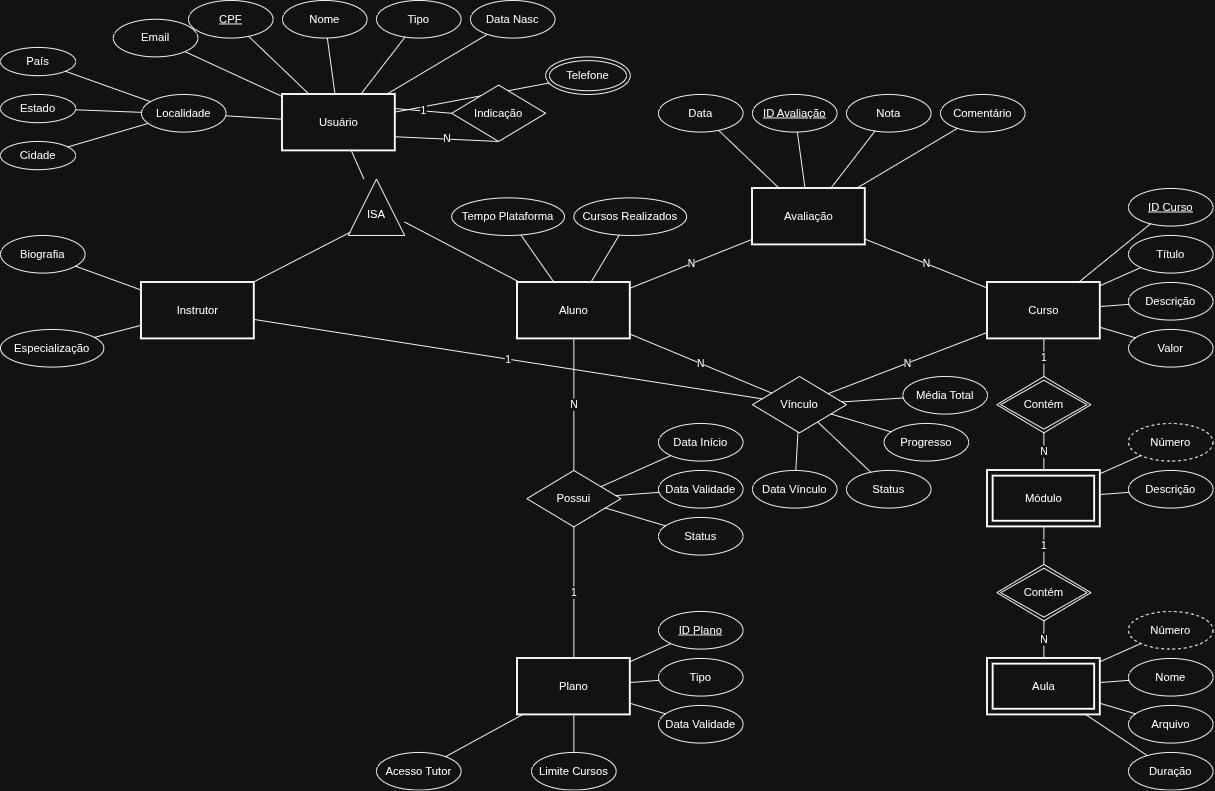

The diagram above was exported from draw.io. Its source (the exported page's mxGraphModel, read from the mxfile embedded in the PNG):
<mxGraphModel dx="1486" dy="863" grid="1" gridSize="10" guides="1" tooltips="1" connect="1" arrows="1" fold="1" page="1" pageScale="1" pageWidth="1600" pageHeight="1200" math="0" shadow="0">
  <root>
    <mxCell id="0" />
    <mxCell id="1" parent="0" />
    <mxCell id="e_usu" parent="1" style="rounded=0;whiteSpace=wrap;html=1;strokeWidth=2;" value="Usuário" vertex="1">
      <mxGeometry height="60" width="120" x="350" y="200" as="geometry" />
    </mxCell>
    <mxCell id="e_ins" parent="1" style="rounded=0;whiteSpace=wrap;html=1;strokeWidth=2;" value="Instrutor" vertex="1">
      <mxGeometry height="60" width="120" x="200" y="400" as="geometry" />
    </mxCell>
    <mxCell id="e_alu" parent="1" style="rounded=0;whiteSpace=wrap;html=1;strokeWidth=2;" value="Aluno" vertex="1">
      <mxGeometry height="60" width="120" x="600" y="400" as="geometry" />
    </mxCell>
    <mxCell id="e_cur" parent="1" style="rounded=0;whiteSpace=wrap;html=1;strokeWidth=2;" value="Curso" vertex="1">
      <mxGeometry height="60" width="120" x="1100" y="400" as="geometry" />
    </mxCell>
    <mxCell id="e_pla" parent="1" style="rounded=0;whiteSpace=wrap;html=1;strokeWidth=2;" value="Plano" vertex="1">
      <mxGeometry height="60" width="120" x="600" y="800" as="geometry" />
    </mxCell>
    <mxCell id="e_mod" parent="1" style="shape=ext;margin=3;double=1;whiteSpace=wrap;html=1;align=center;strokeWidth=2;" value="Módulo" vertex="1">
      <mxGeometry height="60" width="120" x="1100" y="600" as="geometry" />
    </mxCell>
    <mxCell id="e_aul" parent="1" style="shape=ext;margin=3;double=1;whiteSpace=wrap;html=1;align=center;strokeWidth=2;" value="Aula" vertex="1">
      <mxGeometry height="60" width="120" x="1100" y="800" as="geometry" />
    </mxCell>
    <mxCell id="e_ava" parent="1" style="shape=rectangle;whiteSpace=wrap;html=1;strokeWidth=2;" value="Avaliação" vertex="1">
      <mxGeometry height="60" width="120" x="850" y="300" as="geometry" />
    </mxCell>
    <mxCell id="r_isa" parent="1" style="shape=triangle;direction=north;whiteSpace=wrap;html=1;" value="&lt;div&gt;&lt;br&gt;&lt;/div&gt;&lt;div&gt;ISA&lt;/div&gt;" vertex="1">
      <mxGeometry height="60" width="60" x="420" y="290" as="geometry" />
    </mxCell>
    <mxCell id="r_vin" parent="1" style="rhombus;whiteSpace=wrap;html=1;" value="Vínculo" vertex="1">
      <mxGeometry height="60" width="100" x="850" y="500" as="geometry" />
    </mxCell>
    <mxCell id="r_pos" parent="1" style="rhombus;whiteSpace=wrap;html=1;" value="Possui" vertex="1">
      <mxGeometry height="60" width="100" x="610" y="600" as="geometry" />
    </mxCell>
    <mxCell id="r_cmo" parent="1" style="shape=rhombus;double=1;whiteSpace=wrap;html=1;" value="Contém" vertex="1">
      <mxGeometry height="60" width="100" x="1110" y="500" as="geometry" />
    </mxCell>
    <mxCell id="r_cau" parent="1" style="shape=rhombus;double=1;whiteSpace=wrap;html=1;" value="Contém" vertex="1">
      <mxGeometry height="60" width="100" x="1110" y="700" as="geometry" />
    </mxCell>
    <mxCell id="a_usu_cpf" parent="1" style="ellipse;whiteSpace=wrap;html=1;align=center;fontStyle=4;" value="CPF" vertex="1">
      <mxGeometry height="40" width="90" x="250" y="100" as="geometry" />
    </mxCell>
    <mxCell id="a_usu_nom" parent="1" style="ellipse;whiteSpace=wrap;html=1;align=center;" value="Nome" vertex="1">
      <mxGeometry height="40" width="90" x="350" y="100" as="geometry" />
    </mxCell>
    <mxCell id="a_usu_tip" parent="1" style="ellipse;whiteSpace=wrap;html=1;align=center;" value="Tipo" vertex="1">
      <mxGeometry height="40" width="90" x="450" y="100" as="geometry" />
    </mxCell>
    <mxCell id="a_usu_dat" parent="1" style="ellipse;whiteSpace=wrap;html=1;align=center;" value="Data Nasc" vertex="1">
      <mxGeometry height="40" width="90" x="550" y="100" as="geometry" />
    </mxCell>
    <mxCell id="a_usu_ema" parent="1" style="ellipse;whiteSpace=wrap;html=1;align=center;" value="Email" vertex="1">
      <mxGeometry height="40" width="90" x="170" y="120" as="geometry" />
    </mxCell>
    <mxCell id="a_usu_tel" parent="1" style="ellipse;shape=doubleEllipse;whiteSpace=wrap;html=1;align=center;" value="Telefone" vertex="1">
      <mxGeometry height="40" width="90" x="630" y="160" as="geometry" />
    </mxCell>
    <mxCell id="a_usu_loc" parent="1" style="ellipse;whiteSpace=wrap;html=1;align=center;" value="Localidade" vertex="1">
      <mxGeometry height="40" width="90" x="200" y="200" as="geometry" />
    </mxCell>
    <mxCell id="a_usu_pai" parent="1" style="ellipse;whiteSpace=wrap;html=1;align=center;" value="País" vertex="1">
      <mxGeometry height="30" width="80" x="50" y="150" as="geometry" />
    </mxCell>
    <mxCell id="a_usu_est" parent="1" style="ellipse;whiteSpace=wrap;html=1;align=center;" value="Estado" vertex="1">
      <mxGeometry height="30" width="80" x="50" y="200" as="geometry" />
    </mxCell>
    <mxCell id="a_usu_cid" parent="1" style="ellipse;whiteSpace=wrap;html=1;align=center;" value="Cidade" vertex="1">
      <mxGeometry height="30" width="80" x="50" y="250" as="geometry" />
    </mxCell>
    <mxCell id="a_ins_bio" parent="1" style="ellipse;whiteSpace=wrap;html=1;align=center;" value="Biografia" vertex="1">
      <mxGeometry height="40" width="90" x="50" y="350" as="geometry" />
    </mxCell>
    <mxCell id="a_ins_esp" parent="1" style="ellipse;whiteSpace=wrap;html=1;align=center;" value="Especialização" vertex="1">
      <mxGeometry height="40" width="110" x="50" y="450" as="geometry" />
    </mxCell>
    <mxCell id="a_alu_cur" parent="1" style="ellipse;whiteSpace=wrap;html=1;align=center;" value="Cursos Realizados" vertex="1">
      <mxGeometry height="40" width="120" x="660" y="310" as="geometry" />
    </mxCell>
    <mxCell id="a_alu_tem" parent="1" style="ellipse;whiteSpace=wrap;html=1;align=center;" value="Tempo Plataforma" vertex="1">
      <mxGeometry height="40" width="120" x="530" y="310" as="geometry" />
    </mxCell>
    <mxCell id="a_pla_id" parent="1" style="ellipse;whiteSpace=wrap;html=1;align=center;fontStyle=4;" value="ID Plano" vertex="1">
      <mxGeometry height="40" width="90" x="750" y="750" as="geometry" />
    </mxCell>
    <mxCell id="a_pla_tip" parent="1" style="ellipse;whiteSpace=wrap;html=1;align=center;" value="Tipo" vertex="1">
      <mxGeometry height="40" width="90" x="750" y="800" as="geometry" />
    </mxCell>
    <mxCell id="a_pla_dat" parent="1" style="ellipse;whiteSpace=wrap;html=1;align=center;" value="Data Validade" vertex="1">
      <mxGeometry height="40" width="90" x="750" y="850" as="geometry" />
    </mxCell>
    <mxCell id="a_pla_lim" parent="1" style="ellipse;whiteSpace=wrap;html=1;align=center;" value="Limite Cursos" vertex="1">
      <mxGeometry height="40" width="90" x="615" y="900" as="geometry" />
    </mxCell>
    <mxCell id="a_pla_ace" parent="1" style="ellipse;whiteSpace=wrap;html=1;align=center;" value="Acesso Tutor" vertex="1">
      <mxGeometry height="40" width="90" x="450" y="900" as="geometry" />
    </mxCell>
    <mxCell id="a_pos_ini" parent="1" style="ellipse;whiteSpace=wrap;html=1;align=center;" value="Data Início" vertex="1">
      <mxGeometry height="40" width="90" x="750" y="550" as="geometry" />
    </mxCell>
    <mxCell id="a_pos_val" parent="1" style="ellipse;whiteSpace=wrap;html=1;align=center;" value="Data Validade" vertex="1">
      <mxGeometry height="40" width="90" x="750" y="600" as="geometry" />
    </mxCell>
    <mxCell id="a_pos_sta" parent="1" style="ellipse;whiteSpace=wrap;html=1;align=center;" value="Status" vertex="1">
      <mxGeometry height="40" width="90" x="750" y="650" as="geometry" />
    </mxCell>
    <mxCell id="a_cur_id" parent="1" style="ellipse;whiteSpace=wrap;html=1;align=center;fontStyle=4;" value="ID Curso" vertex="1">
      <mxGeometry height="40" width="90" x="1250" y="300" as="geometry" />
    </mxCell>
    <mxCell id="a_cur_tit" parent="1" style="ellipse;whiteSpace=wrap;html=1;align=center;" value="Título" vertex="1">
      <mxGeometry height="40" width="90" x="1250" y="350" as="geometry" />
    </mxCell>
    <mxCell id="a_cur_des" parent="1" style="ellipse;whiteSpace=wrap;html=1;align=center;" value="Descrição" vertex="1">
      <mxGeometry height="40" width="90" x="1250" y="400" as="geometry" />
    </mxCell>
    <mxCell id="a_cur_val" parent="1" style="ellipse;whiteSpace=wrap;html=1;align=center;" value="Valor" vertex="1">
      <mxGeometry height="40" width="90" x="1250" y="450" as="geometry" />
    </mxCell>
    <mxCell id="a_vin_dat" parent="1" style="ellipse;whiteSpace=wrap;html=1;align=center;" value="Data Vínculo" vertex="1">
      <mxGeometry height="40" width="90" x="850" y="600" as="geometry" />
    </mxCell>
    <mxCell id="a_vin_sta" parent="1" style="ellipse;whiteSpace=wrap;html=1;align=center;" value="Status" vertex="1">
      <mxGeometry height="40" width="90" x="950" y="600" as="geometry" />
    </mxCell>
    <mxCell id="a_vin_pro" parent="1" style="ellipse;whiteSpace=wrap;html=1;align=center;" value="Progresso" vertex="1">
      <mxGeometry height="40" width="90" x="990" y="550" as="geometry" />
    </mxCell>
    <mxCell id="a_vin_med" parent="1" style="ellipse;whiteSpace=wrap;html=1;align=center;" value="Média Total" vertex="1">
      <mxGeometry height="40" width="90" x="1010" y="500" as="geometry" />
    </mxCell>
    <mxCell id="a_ava_id" parent="1" style="ellipse;whiteSpace=wrap;html=1;align=center;fontStyle=4;" value="ID Avaliação" vertex="1">
      <mxGeometry height="40" width="90" x="850" y="200" as="geometry" />
    </mxCell>
    <mxCell id="a_ava_not" parent="1" style="ellipse;whiteSpace=wrap;html=1;align=center;" value="Nota" vertex="1">
      <mxGeometry height="40" width="90" x="950" y="200" as="geometry" />
    </mxCell>
    <mxCell id="a_ava_com" parent="1" style="ellipse;whiteSpace=wrap;html=1;align=center;" value="Comentário" vertex="1">
      <mxGeometry height="40" width="90" x="1050" y="200" as="geometry" />
    </mxCell>
    <mxCell id="a_ava_dat" parent="1" style="ellipse;whiteSpace=wrap;html=1;align=center;" value="Data" vertex="1">
      <mxGeometry height="40" width="90" x="750" y="200" as="geometry" />
    </mxCell>
    <mxCell id="a_mod_num" parent="1" style="ellipse;whiteSpace=wrap;html=1;align=center;dashed=1;" value="Número" vertex="1">
      <mxGeometry height="40" width="90" x="1250" y="550" as="geometry" />
    </mxCell>
    <mxCell id="a_mod_des" parent="1" style="ellipse;whiteSpace=wrap;html=1;align=center;" value="Descrição" vertex="1">
      <mxGeometry height="40" width="90" x="1250" y="600" as="geometry" />
    </mxCell>
    <mxCell id="a_aul_num" parent="1" style="ellipse;whiteSpace=wrap;html=1;align=center;dashed=1;" value="Número" vertex="1">
      <mxGeometry height="40" width="90" x="1250" y="750" as="geometry" />
    </mxCell>
    <mxCell id="a_aul_nom" parent="1" style="ellipse;whiteSpace=wrap;html=1;align=center;" value="Nome" vertex="1">
      <mxGeometry height="40" width="90" x="1250" y="800" as="geometry" />
    </mxCell>
    <mxCell id="a_aul_arq" parent="1" style="ellipse;whiteSpace=wrap;html=1;align=center;" value="Arquivo" vertex="1">
      <mxGeometry height="40" width="90" x="1250" y="850" as="geometry" />
    </mxCell>
    <mxCell id="a_aul_dur" parent="1" style="ellipse;whiteSpace=wrap;html=1;align=center;" value="Duração" vertex="1">
      <mxGeometry height="40" width="90" x="1250" y="900" as="geometry" />
    </mxCell>
    <mxCell id="l_usu_cpf" edge="1" parent="1" source="e_usu" style="endArrow=none;html=1;rounded=0;" target="a_usu_cpf">
      <mxGeometry relative="1" as="geometry" />
    </mxCell>
    <mxCell id="l_usu_nom" edge="1" parent="1" source="e_usu" style="endArrow=none;html=1;rounded=0;" target="a_usu_nom">
      <mxGeometry relative="1" as="geometry" />
    </mxCell>
    <mxCell id="l_usu_tip" edge="1" parent="1" source="e_usu" style="endArrow=none;html=1;rounded=0;" target="a_usu_tip">
      <mxGeometry relative="1" as="geometry" />
    </mxCell>
    <mxCell id="l_usu_dat" edge="1" parent="1" source="e_usu" style="endArrow=none;html=1;rounded=0;" target="a_usu_dat">
      <mxGeometry relative="1" as="geometry" />
    </mxCell>
    <mxCell id="l_usu_ema" edge="1" parent="1" source="e_usu" style="endArrow=none;html=1;rounded=0;" target="a_usu_ema">
      <mxGeometry relative="1" as="geometry" />
    </mxCell>
    <mxCell id="l_usu_tel" edge="1" parent="1" source="e_usu" style="endArrow=none;html=1;rounded=0;" target="a_usu_tel">
      <mxGeometry relative="1" as="geometry" />
    </mxCell>
    <mxCell id="l_usu_loc" edge="1" parent="1" source="e_usu" style="endArrow=none;html=1;rounded=0;" target="a_usu_loc">
      <mxGeometry relative="1" as="geometry" />
    </mxCell>
    <mxCell id="l_loc_pai" edge="1" parent="1" source="a_usu_loc" style="endArrow=none;html=1;rounded=0;" target="a_usu_pai">
      <mxGeometry relative="1" as="geometry" />
    </mxCell>
    <mxCell id="l_loc_est" edge="1" parent="1" source="a_usu_loc" style="endArrow=none;html=1;rounded=0;" target="a_usu_est">
      <mxGeometry relative="1" as="geometry" />
    </mxCell>
    <mxCell id="l_loc_cid" edge="1" parent="1" source="a_usu_loc" style="endArrow=none;html=1;rounded=0;" target="a_usu_cid">
      <mxGeometry relative="1" as="geometry" />
    </mxCell>
    <mxCell id="l_ind_1" edge="1" parent="1" source="e_usu" style="endArrow=none;html=1;rounded=0;exitX=1;exitY=0.25;entryX=0;entryY=0.5;" target="r_ind" value="1">
      <mxGeometry relative="1" as="geometry" />
    </mxCell>
    <mxCell id="l_ind_2" edge="1" parent="1" source="e_usu" style="endArrow=none;html=1;rounded=0;exitX=1;exitY=0.75;entryX=0.5;entryY=1;" target="r_ind" value="N">
      <mxGeometry relative="1" as="geometry" />
    </mxCell>
    <mxCell id="l_isa_usu" edge="1" parent="1" source="e_usu" style="endArrow=none;html=1;rounded=0;" target="r_isa">
      <mxGeometry relative="1" as="geometry" />
    </mxCell>
    <mxCell id="l_isa_ins" edge="1" parent="1" source="r_isa" style="endArrow=none;html=1;rounded=0;exitX=0.058;exitY=0.037;exitDx=0;exitDy=0;exitPerimeter=0;" target="e_ins">
      <mxGeometry relative="1" as="geometry" />
    </mxCell>
    <mxCell id="l_isa_alu" edge="1" parent="1" source="r_isa" style="endArrow=none;html=1;rounded=0;" target="e_alu">
      <mxGeometry relative="1" as="geometry" />
    </mxCell>
    <mxCell id="l_ins_bio" edge="1" parent="1" source="e_ins" style="endArrow=none;html=1;rounded=0;" target="a_ins_bio">
      <mxGeometry relative="1" as="geometry" />
    </mxCell>
    <mxCell id="l_ins_esp" edge="1" parent="1" source="e_ins" style="endArrow=none;html=1;rounded=0;" target="a_ins_esp">
      <mxGeometry relative="1" as="geometry" />
    </mxCell>
    <mxCell id="l_alu_cur" edge="1" parent="1" source="e_alu" style="endArrow=none;html=1;rounded=0;" target="a_alu_cur">
      <mxGeometry relative="1" as="geometry" />
    </mxCell>
    <mxCell id="l_alu_tem" edge="1" parent="1" source="e_alu" style="endArrow=none;html=1;rounded=0;" target="a_alu_tem">
      <mxGeometry relative="1" as="geometry" />
    </mxCell>
    <mxCell id="l_pos_alu" edge="1" parent="1" source="e_alu" style="endArrow=none;html=1;rounded=0;" target="r_pos" value="N">
      <mxGeometry relative="1" as="geometry" />
    </mxCell>
    <mxCell id="l_pos_pla" edge="1" parent="1" source="r_pos" style="endArrow=none;html=1;rounded=0;" target="e_pla" value="1">
      <mxGeometry relative="1" as="geometry" />
    </mxCell>
    <mxCell id="l_pos_ini" edge="1" parent="1" source="r_pos" style="endArrow=none;html=1;rounded=0;" target="a_pos_ini">
      <mxGeometry relative="1" as="geometry" />
    </mxCell>
    <mxCell id="l_pos_val" edge="1" parent="1" source="r_pos" style="endArrow=none;html=1;rounded=0;" target="a_pos_val">
      <mxGeometry relative="1" as="geometry" />
    </mxCell>
    <mxCell id="l_pos_sta" edge="1" parent="1" source="r_pos" style="endArrow=none;html=1;rounded=0;" target="a_pos_sta">
      <mxGeometry relative="1" as="geometry" />
    </mxCell>
    <mxCell id="l_pla_id" edge="1" parent="1" source="e_pla" style="endArrow=none;html=1;rounded=0;" target="a_pla_id">
      <mxGeometry relative="1" as="geometry" />
    </mxCell>
    <mxCell id="l_pla_tip" edge="1" parent="1" source="e_pla" style="endArrow=none;html=1;rounded=0;" target="a_pla_tip">
      <mxGeometry relative="1" as="geometry" />
    </mxCell>
    <mxCell id="l_pla_dat" edge="1" parent="1" source="e_pla" style="endArrow=none;html=1;rounded=0;" target="a_pla_dat">
      <mxGeometry relative="1" as="geometry" />
    </mxCell>
    <mxCell id="l_pla_lim" edge="1" parent="1" source="e_pla" style="endArrow=none;html=1;rounded=0;" target="a_pla_lim">
      <mxGeometry relative="1" as="geometry" />
    </mxCell>
    <mxCell id="l_pla_ace" edge="1" parent="1" source="e_pla" style="endArrow=none;html=1;rounded=0;" target="a_pla_ace">
      <mxGeometry relative="1" as="geometry" />
    </mxCell>
    <mxCell id="l_cur_id" edge="1" parent="1" source="e_cur" style="endArrow=none;html=1;rounded=0;" target="a_cur_id">
      <mxGeometry relative="1" as="geometry" />
    </mxCell>
    <mxCell id="l_cur_tit" edge="1" parent="1" source="e_cur" style="endArrow=none;html=1;rounded=0;" target="a_cur_tit">
      <mxGeometry relative="1" as="geometry" />
    </mxCell>
    <mxCell id="l_cur_des" edge="1" parent="1" source="e_cur" style="endArrow=none;html=1;rounded=0;" target="a_cur_des">
      <mxGeometry relative="1" as="geometry" />
    </mxCell>
    <mxCell id="l_cur_val" edge="1" parent="1" source="e_cur" style="endArrow=none;html=1;rounded=0;" target="a_cur_val">
      <mxGeometry relative="1" as="geometry" />
    </mxCell>
    <mxCell id="l_vin_alu" edge="1" parent="1" source="e_alu" style="endArrow=none;html=1;rounded=0;" target="r_vin" value="N">
      <mxGeometry relative="1" as="geometry" />
    </mxCell>
    <mxCell id="l_vin_cur" edge="1" parent="1" source="e_cur" style="endArrow=none;html=1;rounded=0;" target="r_vin" value="N">
      <mxGeometry relative="1" as="geometry" />
    </mxCell>
    <mxCell id="l_vin_ins" edge="1" parent="1" source="e_ins" style="endArrow=none;html=1;rounded=0;" target="r_vin" value="1">
      <mxGeometry relative="1" as="geometry" />
    </mxCell>
    <mxCell id="l_vin_dat" edge="1" parent="1" source="r_vin" style="endArrow=none;html=1;rounded=0;" target="a_vin_dat">
      <mxGeometry relative="1" as="geometry" />
    </mxCell>
    <mxCell id="l_vin_sta" edge="1" parent="1" source="r_vin" style="endArrow=none;html=1;rounded=0;" target="a_vin_sta">
      <mxGeometry relative="1" as="geometry" />
    </mxCell>
    <mxCell id="l_vin_pro" edge="1" parent="1" source="r_vin" style="endArrow=none;html=1;rounded=0;" target="a_vin_pro">
      <mxGeometry relative="1" as="geometry" />
    </mxCell>
    <mxCell id="l_vin_med" edge="1" parent="1" source="r_vin" style="endArrow=none;html=1;rounded=0;" target="a_vin_med">
      <mxGeometry relative="1" as="geometry" />
    </mxCell>
    <mxCell id="l_ava_alu" edge="1" parent="1" source="e_alu" style="endArrow=none;html=1;rounded=0;" target="e_ava" value="N">
      <mxGeometry relative="1" as="geometry" />
    </mxCell>
    <mxCell id="l_ava_cur" edge="1" parent="1" source="e_cur" style="endArrow=none;html=1;rounded=0;" target="e_ava" value="N">
      <mxGeometry relative="1" as="geometry" />
    </mxCell>
    <mxCell id="l_ava_id" edge="1" parent="1" source="e_ava" style="endArrow=none;html=1;rounded=0;" target="a_ava_id">
      <mxGeometry relative="1" as="geometry" />
    </mxCell>
    <mxCell id="l_ava_not" edge="1" parent="1" source="e_ava" style="endArrow=none;html=1;rounded=0;" target="a_ava_not">
      <mxGeometry relative="1" as="geometry" />
    </mxCell>
    <mxCell id="l_ava_com" edge="1" parent="1" source="e_ava" style="endArrow=none;html=1;rounded=0;" target="a_ava_com">
      <mxGeometry relative="1" as="geometry" />
    </mxCell>
    <mxCell id="l_ava_dat" edge="1" parent="1" source="e_ava" style="endArrow=none;html=1;rounded=0;" target="a_ava_dat">
      <mxGeometry relative="1" as="geometry" />
    </mxCell>
    <mxCell id="l_cmo_cur" edge="1" parent="1" source="e_cur" style="endArrow=none;html=1;rounded=0;" target="r_cmo" value="1">
      <mxGeometry relative="1" as="geometry" />
    </mxCell>
    <mxCell id="l_cmo_mod" edge="1" parent="1" source="r_cmo" style="endArrow=none;html=1;rounded=0;" target="e_mod" value="N">
      <mxGeometry relative="1" as="geometry" />
    </mxCell>
    <mxCell id="l_mod_num" edge="1" parent="1" source="e_mod" style="endArrow=none;html=1;rounded=0;" target="a_mod_num">
      <mxGeometry relative="1" as="geometry" />
    </mxCell>
    <mxCell id="l_mod_des" edge="1" parent="1" source="e_mod" style="endArrow=none;html=1;rounded=0;" target="a_mod_des">
      <mxGeometry relative="1" as="geometry" />
    </mxCell>
    <mxCell id="l_cau_mod" edge="1" parent="1" source="e_mod" style="endArrow=none;html=1;rounded=0;" target="r_cau" value="1">
      <mxGeometry relative="1" as="geometry" />
    </mxCell>
    <mxCell id="l_cau_aul" edge="1" parent="1" source="r_cau" style="endArrow=none;html=1;rounded=0;" target="e_aul" value="N">
      <mxGeometry relative="1" as="geometry" />
    </mxCell>
    <mxCell id="l_aul_num" edge="1" parent="1" source="e_aul" style="endArrow=none;html=1;rounded=0;" target="a_aul_num">
      <mxGeometry relative="1" as="geometry" />
    </mxCell>
    <mxCell id="l_aul_nom" edge="1" parent="1" source="e_aul" style="endArrow=none;html=1;rounded=0;" target="a_aul_nom">
      <mxGeometry relative="1" as="geometry" />
    </mxCell>
    <mxCell id="l_aul_arq" edge="1" parent="1" source="e_aul" style="endArrow=none;html=1;rounded=0;" target="a_aul_arq">
      <mxGeometry relative="1" as="geometry" />
    </mxCell>
    <mxCell id="l_aul_dur" edge="1" parent="1" source="e_aul" style="endArrow=none;html=1;rounded=0;" target="a_aul_dur">
      <mxGeometry relative="1" as="geometry" />
    </mxCell>
    <mxCell id="r_ind" parent="1" style="rhombus;whiteSpace=wrap;html=1;" value="Indicação" vertex="1">
      <mxGeometry height="60" width="100" x="530" y="190" as="geometry" />
    </mxCell>
  </root>
</mxGraphModel>